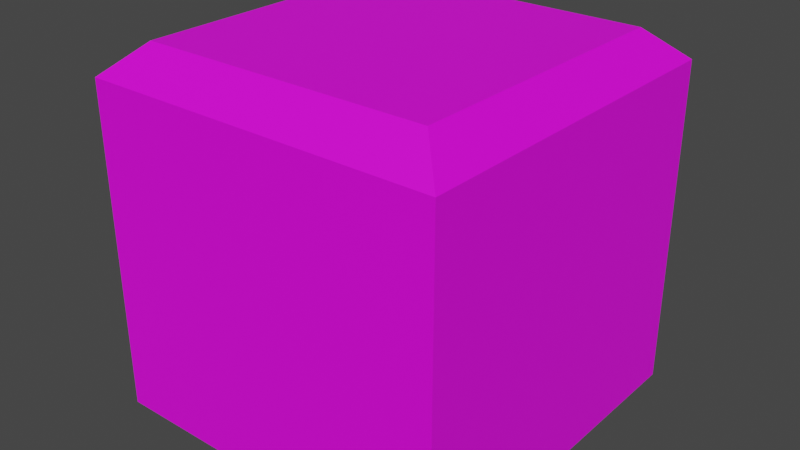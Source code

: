# Source: Cube1x1.blend  (saved by Blender 3.4.6; exported with 4.5.12 LTS)
import bpy
from mathutils import Matrix  # noqa: F401  (used for matrix-valued properties, if any)

bpy.ops.wm.read_factory_settings(use_empty=True)
scene = bpy.context.scene
scene.name = 'Scene'

# ---- collections
col_collection = bpy.data.collections.new('Collection'); scene.collection.children.link(col_collection)

# ---- images (referenced by path relative to the original .blend; pixels are not part of the script)
import os
ASSET_DIR = os.environ.get("B2B_ASSET_DIR", "")  # directory of the original .blend (textures are referenced by path, not embedded)
HERE = os.path.dirname(os.path.abspath(__file__))  # packed textures are extracted next to this script under _unpacked/

def load_image(name, relpath, width, height, colorspace="sRGB"):
    """Load a texture the original file referenced (path relative to the .blend, or extracted next to this script)."""
    p = next((c for c in (os.path.join(HERE, relpath), os.path.join(ASSET_DIR, relpath)) if relpath and os.path.exists(c)), "")
    if p:
        img = bpy.data.images.load(p, check_existing=True)
        img.name = name
    else:  # same state as the original file: an image datablock whose file is absent (Cycles renders it pink)
        img = bpy.data.images.new(name, width, height)
        img.source = "FILE"
        img.filepath = "//" + (relpath or name)
    img.colorspace_settings.name = colorspace
    return img
img_cube1x1grass = load_image('Cube1x1Grass', '', 1024, 1024, 'sRGB')

# ---- materials (node trees are filled in below, after node groups)
mat_material = bpy.data.materials.new('Material')
mat_material.use_transparent_shadow = False

# ---- material node trees
mat_material.use_nodes = True; mat_material.node_tree.nodes.clear()
_N = mat_material.node_tree.nodes; _L = mat_material.node_tree.links
n0 = _N.new('ShaderNodeBsdfPrincipled'); n0.name = 'Principled BSDF'; n0.location = (10, 300)
n0.distribution = 'GGX'
n0.subsurface_method = 'RANDOM_WALK_SKIN'
n0.inputs[3].default_value = 1.45
n0.inputs[27].default_value = (0.0, 0.0, 0.0, 1.0)
n0.inputs[28].default_value = 1.0
n1 = _N.new('ShaderNodeOutputMaterial'); n1.name = 'Material Output'; n1.location = (300, 300)
n2 = _N.new('ShaderNodeTexImage'); n2.name = 'Image Texture'; n2.location = (-280, 280)
n2.image = img_cube1x1grass
_L.new(n0.outputs[0], n1.inputs[0])
_L.new(n2.outputs[0], n0.inputs[0])
n1.is_active_output = True

# ---- world
world_world = bpy.data.worlds.new('World'); scene.world = world_world
world_world.use_nodes = True; world_world.node_tree.nodes.clear()
_N = world_world.node_tree.nodes; _L = world_world.node_tree.links
n0 = _N.new('ShaderNodeOutputWorld'); n0.name = 'World Output'; n0.location = (300, 300)
n1 = _N.new('ShaderNodeBackground'); n1.name = 'Background'; n1.location = (10, 300)
n1.inputs[0].default_value = (0.05088, 0.05088, 0.05088, 1.0)
_L.new(n1.outputs[0], n0.inputs[0])
n0.is_active_output = True
world_world.color = (0.05088, 0.05088, 0.05088)
world_world.use_sun_shadow = False
world_world.sun_shadow_jitter_overblur = 0.0

# ---- meshes
me_cube = bpy.data.meshes.new('Cube')
me_cube.from_pydata([(-1.0, -1.0, -1.0), (-1.0, -1.0, 0.8323), (-1.0, 1.0, -1.0), (-1.0, 1.0, 0.8323), (1.0, -1.0, -1.0), (1.0, -1.0, 0.8323), (1.0, 1.0, -1.0), (1.0, 1.0, 0.8323), (-0.8095, -0.8095, 1.0), (-0.8095, 0.8095, 1.0), (0.8095, 0.8095, 1.0), (0.8095, -0.8095, 1.0)], [], [(0, 1, 3, 2), (2, 3, 7, 6), (6, 7, 5, 4), (4, 5, 1, 0), (2, 6, 4, 0), (7, 3, 9, 10), (10, 9, 8, 11), (5, 7, 10, 11), (3, 1, 8, 9), (1, 5, 11, 8)])
_uv = me_cube.uv_layers.new(name='UVMap')
_uv.uv.foreach_set('vector', [0.3055, 0.6666, 0.0001949, 0.6666, 0.0001949, 0.3334, 0.3055, 0.3334, 0.3055, 0.3334, 0.0001949, 0.3334, 0.0001949, 0.000195, 0.3055, 0.000195, 0.6111, 0.667, 0.3058, 0.667, 0.3058, 0.3338, 0.6111, 0.3338, 0.3055, 0.9998, 0.000195, 0.9998, 0.0001949, 0.6666, 0.3055, 0.6666, 0.3058, 0.3334, 0.3058, 0.0001949, 0.639, 0.0001949, 0.639, 0.3334, 0.7244, 0.0001949, 0.7244, 0.3334, 0.6821, 0.3017, 0.6821, 0.03193, 0.8812, 0.6035, 0.6115, 0.6035, 0.6115, 0.3338, 0.8812, 0.3338, 0.8097, 0.0001949, 0.8097, 0.3334, 0.7675, 0.3017, 0.7675, 0.03193, 0.6817, 0.0001949, 0.6817, 0.3334, 0.6394, 0.3017, 0.6394, 0.03193, 0.7671, 0.0001949, 0.7671, 0.3334, 0.7248, 0.3017, 0.7248, 0.03193])
me_cube.materials.append(mat_material)
me_cube.update()

# ---- objects
ob_cube = bpy.data.objects.new('Cube', me_cube)

# ---- transforms, parenting, visibility, modifiers, constraints
ob_cube.location = (0.0, 0.0, 0.0)

# ---- collection membership
col_collection.objects.link(ob_cube)

# ---- scene / render settings (as saved in the file)
scene.frame_start = 1; scene.frame_end = 250; scene.frame_set(1)
scene.render.engine = 'BLENDER_EEVEE_NEXT'
scene.cycles.sampling_pattern = 'TABULATED_SOBOL'
scene.cycles.use_light_tree = False
scene.view_settings.view_transform = 'Filmic'
bpy.context.view_layer.update()

# ---- added for rendering (the .blend has no active camera and no usable light): camera, sun
cam_auto = bpy.data.cameras.new('AutoCamera')
cam_auto.lens = 50.0
cam_auto.sensor_width = 36.0
cam_auto.clip_end = 1000.0
ob_auto_camera = bpy.data.objects.new('AutoCamera', cam_auto)
scene.collection.objects.link(ob_auto_camera)
ob_auto_camera.location = (3.20507, -3.84609, 2.56406)
ob_auto_camera.rotation_euler = (1.09748, -7.21219e-08, 0.694738)
scene.camera = ob_auto_camera
light_auto_sun = bpy.data.lights.new('AutoSun', 'SUN')
light_auto_sun.energy = 3.0
light_auto_sun.angle = 0.0523599
ob_auto_sun = bpy.data.objects.new('AutoSun', light_auto_sun)
scene.collection.objects.link(ob_auto_sun)
ob_auto_sun.rotation_euler = (0.872665, 0.174533, 0.523599)
bpy.context.view_layer.update()
